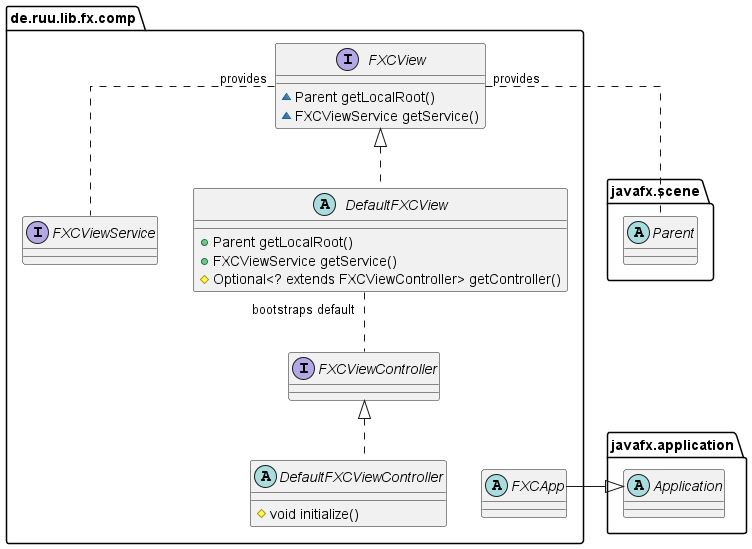

The diagram above was rendered by PlantUML. Its source (embedded in the PNG):
@startuml FX Comp Architecture
''''''''''
' settings
''''''''''
'  left to right direction
'  top to bottom direction
  skinparam linetype ortho
  ' avoids nesting of packages
  set separator none
  package de.ruu.lib.fx.comp
  {
'''''''
' types
'''''''
    interface FXCView
    {
      ~ Parent getLocalRoot()
      ~ FXCViewService getService()
    }
    interface FXCViewController
    interface FXCViewService
    abstract class DefaultFXCView
    {
'    - Parent localRoot
'    - FXCViewService service
'    - Optional<? extends FXCViewController> controllerOptional
'    - Scene scene
'    - String fxmlResourceName
'    - String cssResourceName
      + Parent getLocalRoot()
      + FXCViewService getService()
      # Optional<? extends FXCViewController> getController()
'    - FXMLLoader createFXMLLoader()
'    # Scene getScene()
'    # void addStylesheet(Scene)
'    # String getFXLMResourceName()
'    # String getCSSResourceName()
'    # Class<? extends FXCViewService> getServiceClass()
'    # Optional<Class<? extends FXCViewController>> getControllerClass()
'    # String getServiceClassName()
'    # String getControllerClassName()
'    # String getClassNameApp()
    }
    abstract class DefaultFXCViewController
    {
      # void initialize()
    }
    abstract class FXCApp
    {
    }
  }
  package javafx.scene
  {
    abstract class Parent
    {
    }
  }
  package javafx.application
  {
    abstract class Application
    {
    }
  }
'''''''''''
' relations
'''''''''''
  FXCView                  "provides"             ..       Parent
  FXCView                  "provides"             ..       FXCViewService
  FXCView                                       <|..       DefaultFXCView
  FXCViewController                             <|..       DefaultFXCViewController
  DefaultFXCView           "bootstraps default"   ..       FXCViewController
  DefaultFXCViewController                      -[hidden]> FXCApp
  Application                                   <|--       FXCApp
  FXCApp                                        -[hidden]> Application
@enduml